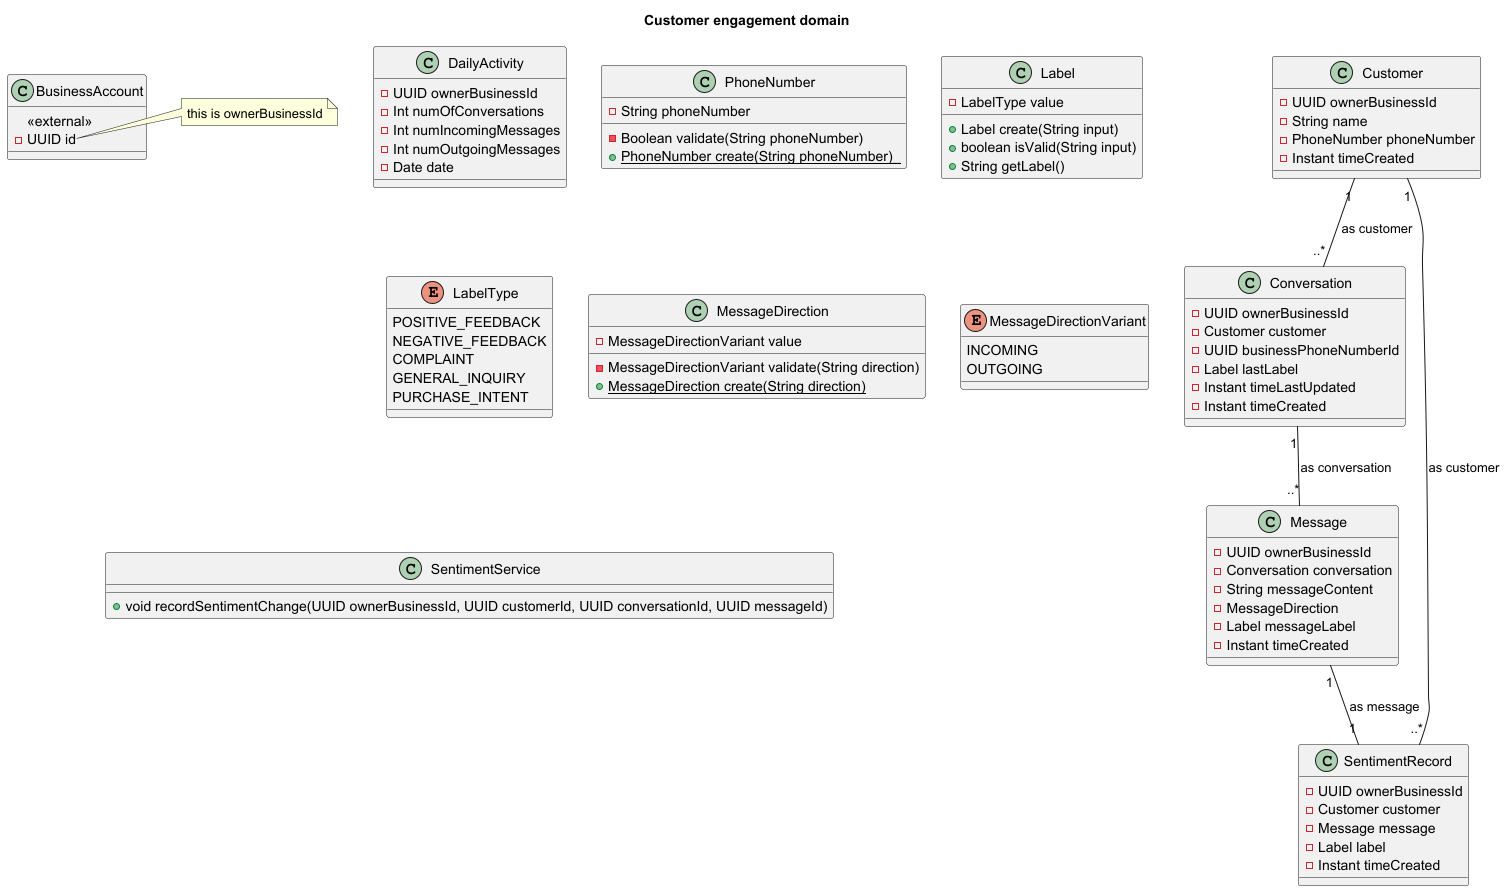

The diagram above was rendered by PlantUML. Its source (embedded in the PNG):
@startuml
title Customer engagement domain

' === ENTITY CLASSES ===
class Customer {
    -UUID ownerBusinessId
    -String name
    -PhoneNumber phoneNumber
    -Instant timeCreated
}

class Conversation {
    -UUID ownerBusinessId
    -Customer customer
    -UUID businessPhoneNumberId
    -Label lastLabel
    -Instant timeLastUpdated
    -Instant timeCreated
}

class Message {
    -UUID ownerBusinessId
    -Conversation conversation
    -String messageContent
    -MessageDirection
    -Label messageLabel
    -Instant timeCreated
}

class SentimentRecord {
    -UUID ownerBusinessId
    -Customer customer
    -Message message
    -Label label
    -Instant timeCreated
}

class DailyActivity {
    -UUID ownerBusinessId
    -Int numOfConversations
    -Int numIncomingMessages
    -Int numOutgoingMessages
    -Date date
}

'=== VALUE OBJECTS ===
class PhoneNumber {
    -String phoneNumber
    -Boolean validate(String phoneNumber)
    {static}+PhoneNumber create(String phoneNumber)_
}

class Label {
    -LabelType value
    +Label create(String input)
    +boolean isValid(String input)
    +String getLabel()
}

enum LabelType {
    POSITIVE_FEEDBACK
    NEGATIVE_FEEDBACK
    COMPLAINT
    GENERAL_INQUIRY
    PURCHASE_INTENT
}

class MessageDirection {
    -MessageDirectionVariant value
    -MessageDirectionVariant validate(String direction)
    {static}+MessageDirection create(String direction)
}

enum MessageDirectionVariant {
    INCOMING
    OUTGOING
}

' === DOMAIN SERVICE ===
class SentimentService {
    +void recordSentimentChange(UUID ownerBusinessId, UUID customerId, UUID conversationId, UUID messageId)
}

'=== ASSOCIATIONS ===
Customer "1" -- "..*" Conversation: as customer
Conversation "1" -- "..*" Message: as conversation
Customer "1" -- "..*" SentimentRecord: as customer
Message "1" -- "1" SentimentRecord: as message

'=== EXTERNAL ENTITIES ===
class BusinessAccount {
    <<external>>
    -UUID id
}

note right of BusinessAccount::id
this is ownerBusinessId
end note

@enduml